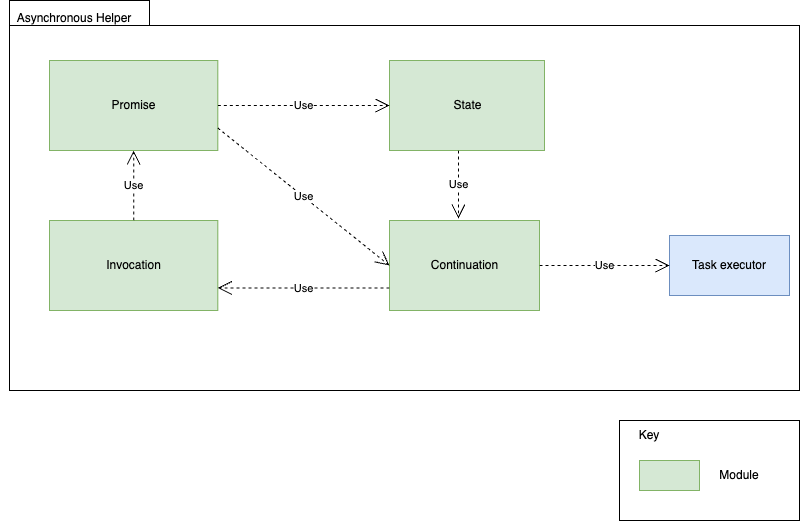

The diagram above was exported from draw.io. Its source (the exported page's mxGraphModel, read from the mxfile embedded in the PNG):
<mxGraphModel dx="1224" dy="1129" grid="1" gridSize="10" guides="1" tooltips="1" connect="1" arrows="1" fold="1" page="1" pageScale="1" pageWidth="850" pageHeight="1100" background="none" math="0" shadow="0">
  <root>
    <mxCell id="M-uHaVgukaM5y-l4pMH8-0" />
    <mxCell id="M-uHaVgukaM5y-l4pMH8-1" parent="M-uHaVgukaM5y-l4pMH8-0" />
    <mxCell id="M-uHaVgukaM5y-l4pMH8-2" value="" style="shape=folder;fontStyle=1;tabWidth=140;tabHeight=25;tabPosition=left;html=1;boundedLbl=1;" parent="M-uHaVgukaM5y-l4pMH8-1" vertex="1">
      <mxGeometry x="930" y="1030" width="790" height="390" as="geometry" />
    </mxCell>
    <mxCell id="M-uHaVgukaM5y-l4pMH8-3" value="Asynchronous Helper" style="text;html=1;strokeColor=none;fillColor=none;align=center;verticalAlign=middle;whiteSpace=wrap;rounded=0;" parent="M-uHaVgukaM5y-l4pMH8-1" vertex="1">
      <mxGeometry x="920.0024137931034" y="1040" width="150" height="16.19" as="geometry" />
    </mxCell>
    <mxCell id="M-uHaVgukaM5y-l4pMH8-6" value="State" style="html=1;fillColor=#d5e8d4;strokeColor=#82b366;" parent="M-uHaVgukaM5y-l4pMH8-1" vertex="1">
      <mxGeometry x="1310" y="1090" width="155" height="90" as="geometry" />
    </mxCell>
    <mxCell id="M-uHaVgukaM5y-l4pMH8-9" value="Continuation" style="html=1;fillColor=#d5e8d4;strokeColor=#82b366;" parent="M-uHaVgukaM5y-l4pMH8-1" vertex="1">
      <mxGeometry x="1310" y="1250" width="150" height="90" as="geometry" />
    </mxCell>
    <mxCell id="M-uHaVgukaM5y-l4pMH8-12" value="Promise" style="html=1;fillColor=#d5e8d4;strokeColor=#82b366;" parent="M-uHaVgukaM5y-l4pMH8-1" vertex="1">
      <mxGeometry x="970" y="1090" width="168.33" height="90" as="geometry" />
    </mxCell>
    <mxCell id="M-uHaVgukaM5y-l4pMH8-14" value="Invocation" style="html=1;fillColor=#d5e8d4;strokeColor=#82b366;" parent="M-uHaVgukaM5y-l4pMH8-1" vertex="1">
      <mxGeometry x="970" y="1250" width="168.33" height="90" as="geometry" />
    </mxCell>
    <mxCell id="M-uHaVgukaM5y-l4pMH8-21" value="Task executor" style="rounded=0;whiteSpace=wrap;html=1;fillColor=#dae8fc;strokeColor=#6c8ebf;" parent="M-uHaVgukaM5y-l4pMH8-1" vertex="1">
      <mxGeometry x="1590" y="1265" width="120" height="60" as="geometry" />
    </mxCell>
    <mxCell id="fXwhuCZbmYdMgGNvhCYk-0" value="Use" style="endArrow=open;endSize=12;dashed=1;html=1;rounded=0;exitX=1;exitY=0.5;exitDx=0;exitDy=0;" parent="M-uHaVgukaM5y-l4pMH8-1" source="M-uHaVgukaM5y-l4pMH8-9" target="M-uHaVgukaM5y-l4pMH8-21" edge="1">
      <mxGeometry width="160" relative="1" as="geometry">
        <mxPoint x="970" y="1320" as="sourcePoint" />
        <mxPoint x="1130" y="1320" as="targetPoint" />
      </mxGeometry>
    </mxCell>
    <mxCell id="fXwhuCZbmYdMgGNvhCYk-1" value="" style="rounded=0;whiteSpace=wrap;html=1;" parent="M-uHaVgukaM5y-l4pMH8-1" vertex="1">
      <mxGeometry x="1540" y="1450" width="180" height="100" as="geometry" />
    </mxCell>
    <mxCell id="fXwhuCZbmYdMgGNvhCYk-2" value="Key" style="text;html=1;strokeColor=none;fillColor=none;align=center;verticalAlign=middle;whiteSpace=wrap;rounded=0;" parent="M-uHaVgukaM5y-l4pMH8-1" vertex="1">
      <mxGeometry x="1540" y="1450" width="60" height="30" as="geometry" />
    </mxCell>
    <mxCell id="fXwhuCZbmYdMgGNvhCYk-3" value="" style="rounded=0;whiteSpace=wrap;html=1;fillColor=#d5e8d4;strokeColor=#82b366;" parent="M-uHaVgukaM5y-l4pMH8-1" vertex="1">
      <mxGeometry x="1560" y="1490" width="60" height="30" as="geometry" />
    </mxCell>
    <mxCell id="fXwhuCZbmYdMgGNvhCYk-4" value="Module" style="text;html=1;strokeColor=none;fillColor=none;align=center;verticalAlign=middle;whiteSpace=wrap;rounded=0;" parent="M-uHaVgukaM5y-l4pMH8-1" vertex="1">
      <mxGeometry x="1630" y="1490" width="60" height="30" as="geometry" />
    </mxCell>
    <mxCell id="fXwhuCZbmYdMgGNvhCYk-5" value="Use" style="endArrow=open;endSize=12;dashed=1;html=1;rounded=0;exitX=1;exitY=0.5;exitDx=0;exitDy=0;entryX=0;entryY=0.5;entryDx=0;entryDy=0;" parent="M-uHaVgukaM5y-l4pMH8-1" source="M-uHaVgukaM5y-l4pMH8-12" target="M-uHaVgukaM5y-l4pMH8-6" edge="1">
      <mxGeometry width="160" relative="1" as="geometry">
        <mxPoint x="1470" y="1305" as="sourcePoint" />
        <mxPoint x="1600" y="1305" as="targetPoint" />
      </mxGeometry>
    </mxCell>
    <mxCell id="fXwhuCZbmYdMgGNvhCYk-6" value="Use" style="endArrow=open;endSize=12;dashed=1;html=1;rounded=0;exitX=1;exitY=0.75;exitDx=0;exitDy=0;entryX=0;entryY=0.5;entryDx=0;entryDy=0;" parent="M-uHaVgukaM5y-l4pMH8-1" source="M-uHaVgukaM5y-l4pMH8-12" target="M-uHaVgukaM5y-l4pMH8-9" edge="1">
      <mxGeometry width="160" relative="1" as="geometry">
        <mxPoint x="1148" y="1145" as="sourcePoint" />
        <mxPoint x="1320" y="1145" as="targetPoint" />
      </mxGeometry>
    </mxCell>
    <mxCell id="fXwhuCZbmYdMgGNvhCYk-8" value="Use" style="endArrow=open;endSize=12;dashed=1;html=1;rounded=0;entryX=0.46;entryY=-0.022;entryDx=0;entryDy=0;entryPerimeter=0;" parent="M-uHaVgukaM5y-l4pMH8-1" target="M-uHaVgukaM5y-l4pMH8-9" edge="1">
      <mxGeometry width="160" relative="1" as="geometry">
        <mxPoint x="1379" y="1180" as="sourcePoint" />
        <mxPoint x="1320" y="1145" as="targetPoint" />
      </mxGeometry>
    </mxCell>
    <mxCell id="fXwhuCZbmYdMgGNvhCYk-10" value="Use" style="endArrow=open;endSize=12;dashed=1;html=1;rounded=0;entryX=1;entryY=0.75;entryDx=0;entryDy=0;exitX=0;exitY=0.75;exitDx=0;exitDy=0;" parent="M-uHaVgukaM5y-l4pMH8-1" source="M-uHaVgukaM5y-l4pMH8-9" target="M-uHaVgukaM5y-l4pMH8-14" edge="1">
      <mxGeometry width="160" relative="1" as="geometry">
        <mxPoint x="1389" y="1190" as="sourcePoint" />
        <mxPoint x="1389" y="1258" as="targetPoint" />
      </mxGeometry>
    </mxCell>
    <mxCell id="fXwhuCZbmYdMgGNvhCYk-11" value="Use" style="endArrow=open;endSize=12;dashed=1;html=1;rounded=0;entryX=0.5;entryY=1;entryDx=0;entryDy=0;exitX=0.5;exitY=0;exitDx=0;exitDy=0;" parent="M-uHaVgukaM5y-l4pMH8-1" source="M-uHaVgukaM5y-l4pMH8-14" target="M-uHaVgukaM5y-l4pMH8-12" edge="1">
      <mxGeometry width="160" relative="1" as="geometry">
        <mxPoint x="1320" y="1328" as="sourcePoint" />
        <mxPoint x="1148" y="1328" as="targetPoint" />
      </mxGeometry>
    </mxCell>
  </root>
</mxGraphModel>